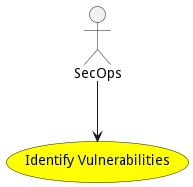

The diagram above was rendered by PlantUML. Its source (embedded in the PNG):
@startuml


usecase "Identify Vulnerabilities" as IdentifyVulnerabilities #yellow

Actor "SecOps" as SecOps

SecOps --> IdentifyVulnerabilities











@enduml